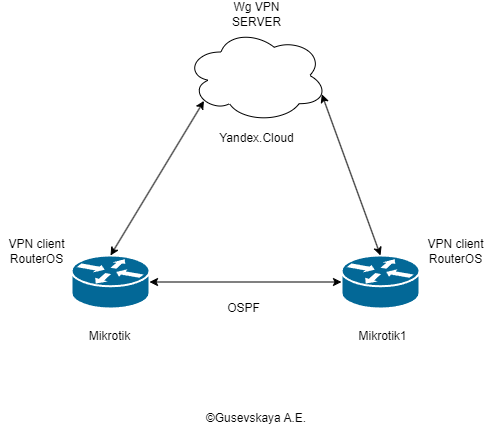

The diagram above was exported from draw.io. Its source (the exported page's mxGraphModel, read from the mxfile embedded in the PNG):
<mxGraphModel dx="1242" dy="575" grid="0" gridSize="10" guides="1" tooltips="1" connect="1" arrows="1" fold="1" page="1" pageScale="1" pageWidth="827" pageHeight="1169" math="0" shadow="0">
  <root>
    <mxCell id="0" />
    <mxCell id="1" parent="0" />
    <mxCell id="E8Q3SXB1auBplihRMMAb-1" value="" style="shape=mxgraph.cisco.routers.router;sketch=0;html=1;pointerEvents=1;dashed=0;fillColor=#036897;strokeColor=#ffffff;strokeWidth=2;verticalLabelPosition=bottom;verticalAlign=top;align=center;outlineConnect=0;" parent="1" vertex="1">
      <mxGeometry x="229" y="342" width="78" height="53" as="geometry" />
    </mxCell>
    <mxCell id="E8Q3SXB1auBplihRMMAb-29" value="©Gusevskaya A.E." style="text;strokeColor=none;align=center;fillColor=none;html=1;verticalAlign=middle;whiteSpace=wrap;rounded=0;" parent="1" vertex="1">
      <mxGeometry x="357" y="490" width="114" height="30" as="geometry" />
    </mxCell>
    <mxCell id="kgg16ZWtjpmWBbuE1FfZ-1" value="" style="shape=mxgraph.cisco.routers.router;sketch=0;html=1;pointerEvents=1;dashed=0;fillColor=#036897;strokeColor=#ffffff;strokeWidth=2;verticalLabelPosition=bottom;verticalAlign=top;align=center;outlineConnect=0;" vertex="1" parent="1">
      <mxGeometry x="499" y="342" width="78" height="53" as="geometry" />
    </mxCell>
    <mxCell id="kgg16ZWtjpmWBbuE1FfZ-2" value="Mikrotik" style="text;html=1;align=center;verticalAlign=middle;whiteSpace=wrap;rounded=0;" vertex="1" parent="1">
      <mxGeometry x="231" y="409" width="73" height="28" as="geometry" />
    </mxCell>
    <mxCell id="kgg16ZWtjpmWBbuE1FfZ-3" value="Mikrotik1" style="text;html=1;align=center;verticalAlign=middle;whiteSpace=wrap;rounded=0;" vertex="1" parent="1">
      <mxGeometry x="504" y="409" width="73" height="28" as="geometry" />
    </mxCell>
    <mxCell id="kgg16ZWtjpmWBbuE1FfZ-4" value="" style="endArrow=classic;startArrow=classic;html=1;rounded=0;entryX=0;entryY=0.5;entryDx=0;entryDy=0;entryPerimeter=0;exitX=1;exitY=0.5;exitDx=0;exitDy=0;exitPerimeter=0;" edge="1" parent="1" source="E8Q3SXB1auBplihRMMAb-1" target="kgg16ZWtjpmWBbuE1FfZ-1">
      <mxGeometry width="50" height="50" relative="1" as="geometry">
        <mxPoint x="317" y="373" as="sourcePoint" />
        <mxPoint x="367" y="323" as="targetPoint" />
      </mxGeometry>
    </mxCell>
    <mxCell id="kgg16ZWtjpmWBbuE1FfZ-6" value="" style="ellipse;shape=cloud;whiteSpace=wrap;html=1;" vertex="1" parent="1">
      <mxGeometry x="343" y="115" width="142" height="94" as="geometry" />
    </mxCell>
    <mxCell id="kgg16ZWtjpmWBbuE1FfZ-8" value="Yandex.Cloud" style="text;html=1;align=center;verticalAlign=middle;whiteSpace=wrap;rounded=0;" vertex="1" parent="1">
      <mxGeometry x="377.5" y="211" width="73" height="28" as="geometry" />
    </mxCell>
    <mxCell id="kgg16ZWtjpmWBbuE1FfZ-9" value="Wg VPN SERVER" style="text;html=1;align=center;verticalAlign=middle;whiteSpace=wrap;rounded=0;" vertex="1" parent="1">
      <mxGeometry x="377.5" y="87" width="73" height="28" as="geometry" />
    </mxCell>
    <mxCell id="kgg16ZWtjpmWBbuE1FfZ-10" value="VPN client&lt;div&gt;RouterOS&lt;/div&gt;" style="text;html=1;align=center;verticalAlign=middle;whiteSpace=wrap;rounded=0;" vertex="1" parent="1">
      <mxGeometry x="158" y="324" width="73" height="28" as="geometry" />
    </mxCell>
    <mxCell id="kgg16ZWtjpmWBbuE1FfZ-11" value="VPN client&lt;div&gt;RouterOS&lt;/div&gt;" style="text;html=1;align=center;verticalAlign=middle;whiteSpace=wrap;rounded=0;" vertex="1" parent="1">
      <mxGeometry x="577" y="324" width="73" height="28" as="geometry" />
    </mxCell>
    <mxCell id="kgg16ZWtjpmWBbuE1FfZ-12" value="OSPF" style="text;html=1;align=center;verticalAlign=middle;whiteSpace=wrap;rounded=0;" vertex="1" parent="1">
      <mxGeometry x="365" y="381" width="73" height="28" as="geometry" />
    </mxCell>
    <mxCell id="kgg16ZWtjpmWBbuE1FfZ-13" value="" style="endArrow=classic;startArrow=classic;html=1;rounded=0;exitX=0.5;exitY=0;exitDx=0;exitDy=0;exitPerimeter=0;entryX=0.13;entryY=0.77;entryDx=0;entryDy=0;entryPerimeter=0;" edge="1" parent="1" source="E8Q3SXB1auBplihRMMAb-1" target="kgg16ZWtjpmWBbuE1FfZ-6">
      <mxGeometry width="50" height="50" relative="1" as="geometry">
        <mxPoint x="275" y="324" as="sourcePoint" />
        <mxPoint x="325" y="274" as="targetPoint" />
      </mxGeometry>
    </mxCell>
    <mxCell id="kgg16ZWtjpmWBbuE1FfZ-14" value="" style="endArrow=classic;startArrow=classic;html=1;rounded=0;entryX=0.96;entryY=0.7;entryDx=0;entryDy=0;entryPerimeter=0;exitX=0.5;exitY=0;exitDx=0;exitDy=0;exitPerimeter=0;" edge="1" parent="1" source="kgg16ZWtjpmWBbuE1FfZ-1" target="kgg16ZWtjpmWBbuE1FfZ-6">
      <mxGeometry width="50" height="50" relative="1" as="geometry">
        <mxPoint x="488" y="259" as="sourcePoint" />
        <mxPoint x="538" y="209" as="targetPoint" />
      </mxGeometry>
    </mxCell>
  </root>
</mxGraphModel>